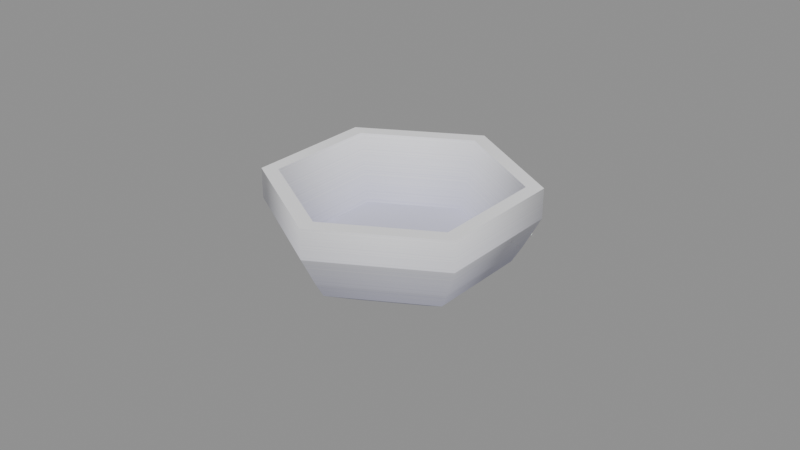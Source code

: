 # Source: prop_food_bowl.blend  (saved by Blender 5.2.45; exported with 4.5.12 LTS)
import bpy
from mathutils import Matrix  # noqa: F401  (used for matrix-valued properties, if any)

bpy.ops.wm.read_factory_settings(use_empty=True)
scene = bpy.context.scene
scene.name = 'Scene'

# ---- images (referenced by path relative to the original .blend; pixels are not part of the script)
import os
ASSET_DIR = os.environ.get("B2B_ASSET_DIR", "")  # directory of the original .blend (textures are referenced by path, not embedded)
HERE = os.path.dirname(os.path.abspath(__file__))  # packed textures are extracted next to this script under _unpacked/

def load_image(name, relpath, width, height, colorspace="sRGB"):
    """Load a texture the original file referenced (path relative to the .blend, or extracted next to this script)."""
    p = next((c for c in (os.path.join(HERE, relpath), os.path.join(ASSET_DIR, relpath)) if relpath and os.path.exists(c)), "")
    if p:
        img = bpy.data.images.load(p, check_existing=True)
        img.name = name
    else:  # same state as the original file: an image datablock whose file is absent (Cycles renders it pink)
        img = bpy.data.images.new(name, width, height)
        img.source = "FILE"
        img.filepath = "//" + (relpath or name)
    img.colorspace_settings.name = colorspace
    return img
img_colormap = load_image('colormap', '_unpacked/colormap.95c80a15.png', 512, 512, 'sRGB')

# ---- materials (node trees are filled in below, after node groups)
mat_colormap = bpy.data.materials.new('colormap')

# ---- material node trees
mat_colormap.use_nodes = True; mat_colormap.node_tree.nodes.clear()
_N = mat_colormap.node_tree.nodes; _L = mat_colormap.node_tree.links
n0 = _N.new('ShaderNodeBsdfPrincipled'); n0.name = 'Principled BSDF'; n0.location = (10, 300)
n0.inputs[2].default_value = 1.0
n0.inputs[10].default_value = 0.005
n1 = _N.new('ShaderNodeOutputMaterial'); n1.name = 'Material Output'; n1.location = (300, 300)
n2 = _N.new('ShaderNodeTexImage'); n2.name = 'Image Texture'; n2.location = (-440, 210)
n2.label = 'BASE COLOR'
n2.image = img_colormap
n2.interpolation = 'Closest'
n3 = _N.new('ShaderNodeMapping'); n3.name = 'Mapping'; n3.location = (-700, 240)
n4 = _N.new('ShaderNodeUVMap'); n4.name = 'UV Map'; n4.location = (-960, 140)
n4.width = 160
n4.uv_map = 'UVMap'
_L.new(n0.outputs[0], n1.inputs[0])
_L.new(n2.outputs[0], n0.inputs[0])
_L.new(n3.outputs[0], n2.inputs[0])
_L.new(n4.outputs[0], n3.inputs[0])
n1.is_active_output = True

# ---- meshes
me_bowl = bpy.data.meshes.new('bowl')
me_bowl.from_pydata([(0.02847, 0.01644, 0.006083), (0.02847, -0.01644, 0.006083), (4.747e-17, 0.03288, 0.006083), (4.747e-17, -0.03288, 0.006083), (-0.02847, 0.01644, 0.006083), (-0.02847, -0.01644, 0.006083), (0.01891, -0.01092, 0.0), (0.01891, 0.01092, 0.0), (-2.848e-16, -0.02183, 0.0), (-2.848e-16, 0.02183, 0.0), (-0.01891, -0.01092, 0.0), (-0.01891, 0.01092, 0.0), (0.02581, 0.0149, 0.009026), (0.02581, -0.0149, 0.009026), (4.747e-17, 0.02981, 0.009026), (4.747e-17, -0.02981, 0.009026), (-0.02581, 0.0149, 0.009026), (-0.02581, -0.0149, 0.009026), (-0.02581, -0.0149, 0.009026), (-0.0311, -0.01796, 0.03024), (-0.02581, 0.0149, 0.009026), (4.747e-17, -0.02981, 0.009026), (-0.0311, 0.01796, 0.03024), (1.424e-16, -0.03591, 0.03024), (1.424e-16, 0.03591, 0.03024), (0.02581, -0.0149, 0.009026), (4.747e-17, 0.02981, 0.009026), (0.0311, -0.01796, 0.03024), (0.0311, 0.01796, 0.03024), (0.02581, 0.0149, 0.009026), (0.03104, -0.01792, 0.01101), (4.747e-17, -0.03584, 0.01101), (0.03551, -0.0205, 0.02075), (0.03104, 0.01792, 0.01101), (1.424e-16, -0.041, 0.02075), (0.03551, 0.0205, 0.02075), (-0.03104, -0.01792, 0.01101), (1.424e-16, 0.041, 0.02075), (-0.03551, -0.0205, 0.02075), (4.747e-17, 0.03584, 0.01101), (-0.03104, 0.01792, 0.01101), (-0.03551, 0.0205, 0.02075), (0.03551, 0.0205, 0.03024), (1.424e-16, 0.041, 0.03024), (0.03551, 0.0205, 0.02075), (0.03551, -0.0205, 0.03024), (1.424e-16, 0.041, 0.02075), (0.03551, -0.0205, 0.02075), (1.424e-16, -0.041, 0.02075), (1.424e-16, -0.041, 0.03024), (-0.03551, 0.0205, 0.03024), (-0.03551, 0.0205, 0.02075), (-0.03551, -0.0205, 0.02075), (-0.03551, -0.0205, 0.03024), (-0.01891, -0.01092, 0.0), (-0.01891, 0.01092, 0.0), (-0.02847, -0.01644, 0.006083), (-2.848e-16, -0.02183, 0.0), (-0.02847, 0.01644, 0.006083), (4.747e-17, -0.03288, 0.006083), (-2.848e-16, 0.02183, 0.0), (4.747e-17, 0.03288, 0.006083), (0.01891, 0.01092, 0.0), (0.02847, 0.01644, 0.006083), (0.01891, -0.01092, 0.0), (0.02847, -0.01644, 0.006083), (0.02847, -0.01644, 0.006083), (4.747e-17, -0.03288, 0.006083), (0.03104, -0.01792, 0.01101), (0.02847, 0.01644, 0.006083), (4.747e-17, -0.03584, 0.01101), (0.03104, 0.01792, 0.01101), (-0.02847, -0.01644, 0.006083), (4.747e-17, 0.03584, 0.01101), (-0.03104, -0.01792, 0.01101), (4.747e-17, 0.03288, 0.006083), (-0.02847, 0.01644, 0.006083), (-0.03104, 0.01792, 0.01101), (-0.03551, -0.0205, 0.03024), (-0.0311, -0.01796, 0.03024), (1.424e-16, -0.041, 0.03024), (-0.03551, 0.0205, 0.03024), (1.424e-16, -0.03591, 0.03024), (-0.0311, 0.01796, 0.03024), (0.0311, -0.01796, 0.03024), (1.424e-16, 0.03591, 0.03024), (0.03551, -0.0205, 0.03024), (1.424e-16, 0.041, 0.03024), (0.0311, 0.01796, 0.03024), (0.03551, 0.0205, 0.03024)], [], [(2, 1, 0), (1, 2, 3), (3, 2, 4), (3, 4, 5), (8, 7, 6), (7, 8, 9), (9, 8, 10), (9, 10, 11), (14, 13, 12), (13, 14, 15), (15, 14, 16), (15, 16, 17), (20, 19, 18), (19, 21, 18), (19, 20, 22), (21, 19, 23), (20, 24, 22), (23, 25, 21), (24, 20, 26), (25, 23, 27), (26, 28, 24), (27, 29, 25), (29, 27, 28), (28, 26, 29), (32, 31, 30), (33, 32, 30), (31, 32, 34), (32, 33, 35), (34, 36, 31), (33, 37, 35), (36, 34, 38), (37, 33, 39), (38, 40, 36), (39, 41, 37), (41, 39, 40), (40, 38, 41), (44, 43, 42), (45, 44, 42), (43, 44, 46), (44, 45, 47), (45, 48, 47), (48, 45, 49), (46, 50, 43), (50, 46, 51), (49, 52, 48), (52, 50, 51), (52, 49, 53), (50, 52, 53), (56, 55, 54), (57, 56, 54), (55, 56, 58), (56, 57, 59), (58, 60, 55), (60, 58, 61), (61, 62, 60), (62, 61, 63), (64, 59, 57), (63, 64, 62), (59, 64, 65), (64, 63, 65), (68, 67, 66), (69, 68, 66), (67, 68, 70), (68, 69, 71), (70, 72, 67), (69, 73, 71), (72, 70, 74), (73, 69, 75), (74, 76, 72), (75, 77, 73), (77, 75, 76), (76, 74, 77), (80, 79, 78), (78, 79, 81), (80, 82, 79), (83, 81, 79), (80, 84, 82), (85, 81, 83), (86, 84, 80), (85, 87, 81), (84, 86, 88), (88, 87, 85), (89, 88, 86), (88, 89, 87)])
me_bowl.polygons.foreach_set('use_smooth', [0, 0, 0, 0, 0, 0, 0, 0, 0, 0, 0, 0, 1, 1, 1, 1, 1, 1, 1, 1, 1, 1, 1, 1, 1, 1, 1, 1, 1, 1, 1, 1, 1, 1, 1, 1, 1, 1, 1, 1, 1, 1, 1, 1, 1, 1, 1, 1, 1, 1, 1, 1, 1, 1, 1, 1, 1, 1, 1, 1, 1, 1, 1, 1, 1, 1, 1, 1, 1, 1, 1, 1, 0, 0, 0, 0, 0, 0, 0, 0, 0, 0, 0, 0])
_uv = me_bowl.uv_layers.new(name='UVMap')
_uv.uv.foreach_set('vector', [0.9688, 0.06523, 0.9688, 0.06523, 0.9688, 0.06523, 0.9688, 0.06523, 0.9688, 0.06523, 0.9688, 0.06523, 0.9688, 0.06523, 0.9688, 0.06523, 0.9688, 0.06523, 0.9688, 0.06523, 0.9688, 0.06523, 0.9688, 0.06523, 0.9688, 0.025, 0.9688, 0.025, 0.9688, 0.025, 0.9688, 0.025, 0.9688, 0.025, 0.9688, 0.025, 0.9688, 0.025, 0.9688, 0.025, 0.9688, 0.025, 0.9688, 0.025, 0.9688, 0.025, 0.9688, 0.025, 0.9688, 0.0847, 0.9688, 0.0847, 0.9688, 0.0847, 0.9688, 0.0847, 0.9688, 0.0847, 0.9688, 0.0847, 0.9688, 0.0847, 0.9688, 0.0847, 0.9688, 0.0847, 0.9688, 0.0847, 0.9688, 0.0847, 0.9688, 0.0847, 0.9688, 0.0847, 0.9688, 0.225, 0.9688, 0.0847, 0.9688, 0.225, 0.9688, 0.0847, 0.9688, 0.0847, 0.9688, 0.225, 0.9688, 0.0847, 0.9688, 0.225, 0.9688, 0.0847, 0.9688, 0.225, 0.9688, 0.225, 0.9688, 0.0847, 0.9688, 0.225, 0.9688, 0.225, 0.9688, 0.225, 0.9688, 0.0847, 0.9688, 0.0847, 0.9688, 0.225, 0.9688, 0.0847, 0.9688, 0.0847, 0.9688, 0.0847, 0.9688, 0.225, 0.9688, 0.225, 0.9688, 0.0847, 0.9688, 0.225, 0.9688, 0.225, 0.9688, 0.225, 0.9688, 0.0847, 0.9688, 0.0847, 0.9688, 0.0847, 0.9688, 0.225, 0.9688, 0.225, 0.9688, 0.225, 0.9688, 0.0847, 0.9688, 0.0847, 0.9688, 0.1622, 0.9688, 0.09785, 0.9688, 0.09785, 0.9688, 0.09785, 0.9688, 0.1622, 0.9688, 0.09785, 0.9688, 0.09785, 0.9688, 0.1622, 0.9688, 0.1622, 0.9688, 0.1622, 0.9688, 0.09785, 0.9688, 0.1622, 0.9688, 0.1622, 0.9688, 0.09785, 0.9688, 0.09785, 0.9688, 0.09785, 0.9688, 0.1622, 0.9688, 0.1622, 0.9688, 0.09785, 0.9688, 0.1622, 0.9688, 0.1622, 0.9688, 0.1622, 0.9688, 0.09785, 0.9688, 0.09785, 0.9688, 0.1622, 0.9688, 0.09785, 0.9688, 0.09785, 0.9688, 0.09785, 0.9688, 0.1622, 0.9688, 0.1622, 0.9688, 0.1622, 0.9688, 0.09785, 0.9688, 0.09785, 0.9688, 0.09785, 0.9688, 0.1622, 0.9688, 0.1622, 0.9688, 0.1622, 0.9688, 0.225, 0.9688, 0.225, 0.9688, 0.225, 0.9688, 0.1622, 0.9688, 0.225, 0.9688, 0.225, 0.9688, 0.1622, 0.9688, 0.1622, 0.9688, 0.1622, 0.9688, 0.225, 0.9688, 0.1622, 0.9688, 0.225, 0.9688, 0.1622, 0.9688, 0.1622, 0.9688, 0.1622, 0.9688, 0.225, 0.9688, 0.225, 0.9688, 0.1622, 0.9688, 0.225, 0.9688, 0.225, 0.9688, 0.225, 0.9688, 0.1622, 0.9688, 0.1622, 0.9688, 0.225, 0.9688, 0.1622, 0.9688, 0.1622, 0.9688, 0.1622, 0.9688, 0.225, 0.9688, 0.1622, 0.9688, 0.1622, 0.9688, 0.225, 0.9688, 0.225, 0.9688, 0.225, 0.9688, 0.1622, 0.9688, 0.225, 0.9688, 0.06523, 0.9688, 0.025, 0.9688, 0.025, 0.9688, 0.025, 0.9688, 0.06523, 0.9688, 0.025, 0.9688, 0.025, 0.9688, 0.06523, 0.9688, 0.06523, 0.9688, 0.06523, 0.9688, 0.025, 0.9688, 0.06523, 0.9688, 0.06523, 0.9688, 0.025, 0.9688, 0.025, 0.9688, 0.025, 0.9688, 0.06523, 0.9688, 0.06523, 0.9688, 0.06523, 0.9688, 0.025, 0.9688, 0.025, 0.9688, 0.025, 0.9688, 0.06523, 0.9688, 0.06523, 0.9688, 0.025, 0.9688, 0.06523, 0.9688, 0.025, 0.9688, 0.06523, 0.9688, 0.025, 0.9688, 0.025, 0.9688, 0.06523, 0.9688, 0.025, 0.9688, 0.06523, 0.9688, 0.025, 0.9688, 0.06523, 0.9688, 0.06523, 0.9688, 0.09785, 0.9688, 0.06523, 0.9688, 0.06523, 0.9688, 0.06523, 0.9688, 0.09785, 0.9688, 0.06523, 0.9688, 0.06523, 0.9688, 0.09785, 0.9688, 0.09785, 0.9688, 0.09785, 0.9688, 0.06523, 0.9688, 0.09785, 0.9688, 0.09785, 0.9688, 0.06523, 0.9688, 0.06523, 0.9688, 0.06523, 0.9688, 0.09785, 0.9688, 0.09785, 0.9688, 0.06523, 0.9688, 0.09785, 0.9688, 0.09785, 0.9688, 0.09785, 0.9688, 0.06523, 0.9688, 0.06523, 0.9688, 0.09785, 0.9688, 0.06523, 0.9688, 0.06523, 0.9688, 0.06523, 0.9688, 0.09785, 0.9688, 0.09785, 0.9688, 0.09785, 0.9688, 0.06523, 0.9688, 0.06523, 0.9688, 0.06523, 0.9688, 0.09785, 0.9688, 0.09785, 0.9688, 0.225, 0.9688, 0.225, 0.9688, 0.225, 0.9688, 0.225, 0.9688, 0.225, 0.9688, 0.225, 0.9688, 0.225, 0.9688, 0.225, 0.9688, 0.225, 0.9688, 0.225, 0.9688, 0.225, 0.9688, 0.225, 0.9688, 0.225, 0.9688, 0.225, 0.9688, 0.225, 0.9688, 0.225, 0.9688, 0.225, 0.9688, 0.225, 0.9688, 0.225, 0.9688, 0.225, 0.9688, 0.225, 0.9688, 0.225, 0.9688, 0.225, 0.9688, 0.225, 0.9688, 0.225, 0.9688, 0.225, 0.9688, 0.225, 0.9688, 0.225, 0.9688, 0.225, 0.9688, 0.225, 0.9688, 0.225, 0.9688, 0.225, 0.9688, 0.225, 0.9688, 0.225, 0.9688, 0.225, 0.9688, 0.225])
me_bowl.materials.append(mat_colormap)
me_bowl.update()
me_bowl.normals_split_custom_set([tuple(v) for v in zip(*[iter([-3.109e-08, 0.0, 1.0, -3.109e-08, 0.0, 1.0, -3.109e-08, 0.0, 1.0, 0.0, 0.0, 1.0, 0.0, 0.0, 1.0, 0.0, 0.0, 1.0, -1.554e-08, 0.0, 1.0, -1.554e-08, 0.0, 1.0, -1.554e-08, 0.0, 1.0, 3.109e-08, 0.0, 1.0, 3.109e-08, 0.0, 1.0, 3.109e-08, 0.0, 1.0, 0.0, 0.0, -1.0, 0.0, 0.0, -1.0, 0.0, 0.0, -1.0, 0.0, 0.0, -1.0, 0.0, 0.0, -1.0, 0.0, 0.0, -1.0, 0.0, 0.0, -1.0, 0.0, 0.0, -1.0, 0.0, 0.0, -1.0, 0.0, 0.0, -1.0, 0.0, 0.0, -1.0, 0.0, 0.0, -1.0, 0.0, 0.0, 1.0, 0.0, 0.0, 1.0, 0.0, 0.0, 1.0, 0.0, 0.0, 1.0, 0.0, 0.0, 1.0, 0.0, 0.0, 1.0, 0.0, 0.0, 1.0, 0.0, 0.0, 1.0, 0.0, 0.0, 1.0, 0.0, 0.0, 1.0, 0.0, 0.0, 1.0, 0.0, 0.0, 1.0, 0.8322, -0.4805, 0.2766, 0.8322, 0.4805, 0.2766, 0.8322, 0.4805, 0.2766, 0.8322, 0.4805, 0.2766, 2.133e-06, 0.961, 0.2766, 0.8322, 0.4805, 0.2766, 0.8322, 0.4805, 0.2766, 0.8322, -0.4805, 0.2766, 0.8322, -0.4805, 0.2766, 2.133e-06, 0.961, 0.2766, 0.8322, 0.4805, 0.2766, -4.831e-06, 0.961, 0.2766, 0.8322, -0.4805, 0.2766, 4.831e-06, -0.961, 0.2766, 0.8322, -0.4805, 0.2766, -4.831e-06, 0.961, 0.2766, -0.8322, 0.4805, 0.2766, 2.133e-06, 0.961, 0.2766, 4.831e-06, -0.961, 0.2766, 0.8322, -0.4805, 0.2766, -2.133e-06, -0.961, 0.2766, -0.8322, 0.4805, 0.2766, -4.831e-06, 0.961, 0.2766, -0.8322, 0.4805, 0.2766, -2.133e-06, -0.961, 0.2766, -0.8322, -0.4805, 0.2766, 4.831e-06, -0.961, 0.2766, -0.8322, 0.4805, 0.2766, -0.8322, -0.4805, 0.2766, -0.8322, 0.4805, 0.2766, -0.8322, -0.4805, 0.2766, -0.8322, 0.4805, 0.2766, -0.8322, -0.4805, 0.2766, -0.8322, -0.4805, 0.2766, -2.133e-06, -0.961, 0.2766, -0.8322, -0.4805, 0.2766, 0.7651, -0.4417, -0.4685, -3.536e-06, -0.8835, -0.4685, 0.7651, -0.4417, -0.4685, 0.7651, 0.4417, -0.4685, 0.7651, -0.4417, -0.4685, 0.7651, -0.4417, -0.4685, -3.536e-06, -0.8835, -0.4685, 0.7651, -0.4417, -0.4685, 1.038e-05, -0.8835, -0.4685, 0.7651, -0.4417, -0.4685, 0.7651, 0.4417, -0.4685, 0.7651, 0.4417, -0.4685, 1.038e-05, -0.8835, -0.4685, -0.7651, -0.4417, -0.4685, -3.536e-06, -0.8835, -0.4685, 0.7651, 0.4417, -0.4685, -1.038e-05, 0.8835, -0.4685, 0.7651, 0.4417, -0.4685, -0.7651, -0.4417, -0.4685, 1.038e-05, -0.8835, -0.4685, -0.7651, -0.4417, -0.4685, -1.038e-05, 0.8835, -0.4685, 0.7651, 0.4417, -0.4685, 3.536e-06, 0.8835, -0.4685, -0.7651, -0.4417, -0.4685, -0.7651, 0.4417, -0.4685, -0.7651, -0.4417, -0.4685, 3.536e-06, 0.8835, -0.4685, -0.7651, 0.4417, -0.4685, -1.038e-05, 0.8835, -0.4685, -0.7651, 0.4417, -0.4685, 3.536e-06, 0.8835, -0.4685, -0.7651, 0.4417, -0.4685, -0.7651, 0.4417, -0.4685, -0.7651, -0.4417, -0.4685, -0.7651, 0.4417, -0.4685, 0.866, 0.5, 0.0, -9.749e-06, 1.0, 0.0, 0.866, 0.5, 0.0, 0.866, -0.5, 0.0, 0.866, 0.5, 0.0, 0.866, 0.5, 0.0, -9.749e-06, 1.0, 0.0, 0.866, 0.5, 0.0, 9.749e-06, 1.0, 0.0, 0.866, 0.5, 0.0, 0.866, -0.5, 0.0, 0.866, -0.5, 0.0, 0.866, -0.5, 0.0, -9.749e-06, -1.0, 0.0, 0.866, -0.5, 0.0, -9.749e-06, -1.0, 0.0, 0.866, -0.5, 0.0, 9.749e-06, -1.0, 0.0, 9.749e-06, 1.0, 0.0, -0.866, 0.5, 0.0, -9.749e-06, 1.0, 0.0, -0.866, 0.5, 0.0, 9.749e-06, 1.0, 0.0, -0.866, 0.5, 0.0, 9.749e-06, -1.0, 0.0, -0.866, -0.5, 0.0, -9.749e-06, -1.0, 0.0, -0.866, -0.5, 0.0, -0.866, 0.5, 0.0, -0.866, 0.5, 0.0, -0.866, -0.5, 0.0, 9.749e-06, -1.0, 0.0, -0.866, -0.5, 0.0, -0.866, 0.5, 0.0, -0.866, -0.5, 0.0, -0.866, -0.5, 0.0, -0.4177, -0.2412, -0.876, -0.4177, 0.2412, -0.876, -0.4177, -0.2412, -0.876, 7.67e-06, -0.4823, -0.876, -0.4177, -0.2412, -0.876, -0.4177, -0.2412, -0.876, -0.4177, 0.2412, -0.876, -0.4177, -0.2412, -0.876, -0.4177, 0.2412, -0.876, -0.4177, -0.2412, -0.876, 7.67e-06, -0.4823, -0.876, 6.008e-06, -0.4823, -0.876, -0.4177, 0.2412, -0.876, 7.672e-06, 0.4823, -0.876, -0.4177, 0.2412, -0.876, 7.672e-06, 0.4823, -0.876, -0.4177, 0.2412, -0.876, 6.008e-06, 0.4823, -0.876, 6.008e-06, 0.4823, -0.876, 0.4177, 0.2412, -0.876, 7.672e-06, 0.4823, -0.876, 0.4177, 0.2412, -0.876, 6.008e-06, 0.4823, -0.876, 0.4177, 0.2412, -0.876, 0.4177, -0.2412, -0.876, 6.008e-06, -0.4823, -0.876, 7.67e-06, -0.4823, -0.876, 0.4177, 0.2412, -0.876, 0.4177, -0.2412, -0.876, 0.4177, 0.2412, -0.876, 6.008e-06, -0.4823, -0.876, 0.4177, -0.2412, -0.876, 0.4177, -0.2412, -0.876, 0.4177, -0.2412, -0.876, 0.4177, 0.2412, -0.876, 0.4177, -0.2412, -0.876, 0.7426, -0.4287, -0.5145, -1.368e-05, -0.8575, -0.5145, 0.7426, -0.4287, -0.5145, 0.7426, 0.4287, -0.5145, 0.7426, -0.4287, -0.5145, 0.7426, -0.4287, -0.5145, -1.368e-05, -0.8575, -0.5145, 0.7426, -0.4287, -0.5145, 1.061e-05, -0.8575, -0.5145, 0.7426, -0.4287, -0.5145, 0.7426, 0.4287, -0.5145, 0.7426, 0.4287, -0.5145, 1.061e-05, -0.8575, -0.5145, -0.7426, -0.4287, -0.5145, -1.368e-05, -0.8575, -0.5145, 0.7426, 0.4287, -0.5145, -1.061e-05, 0.8575, -0.5145, 0.7426, 0.4287, -0.5145, -0.7426, -0.4287, -0.5145, 1.061e-05, -0.8575, -0.5145, -0.7426, -0.4288, -0.5145, -1.061e-05, 0.8575, -0.5145, 0.7426, 0.4287, -0.5145, 1.368e-05, 0.8575, -0.5145, -0.7426, -0.4288, -0.5145, -0.7426, 0.4288, -0.5145, -0.7426, -0.4287, -0.5145, 1.368e-05, 0.8575, -0.5145, -0.7426, 0.4287, -0.5145, -1.061e-05, 0.8575, -0.5145, -0.7426, 0.4287, -0.5145, 1.368e-05, 0.8575, -0.5145, -0.7426, 0.4288, -0.5145, -0.7426, 0.4288, -0.5145, -0.7426, -0.4288, -0.5145, -0.7426, 0.4287, -0.5145, 8.056e-08, 0.0, 1.0, 8.056e-08, 0.0, 1.0, 8.056e-08, 0.0, 1.0, 0.0, 0.0, 1.0, 0.0, 0.0, 1.0, 0.0, 0.0, 1.0, 0.0, 0.0, 1.0, 0.0, 0.0, 1.0, 0.0, 0.0, 1.0, -1.472e-06, 0.0, 1.0, -1.472e-06, 0.0, 1.0, -1.472e-06, 0.0, 1.0, 0.0, 0.0, 1.0, 0.0, 0.0, 1.0, 0.0, 0.0, 1.0, -2.759e-07, 0.0, 1.0, -2.759e-07, 0.0, 1.0, -2.759e-07, 0.0, 1.0, 0.0, 0.0, 1.0, 0.0, 0.0, 1.0, 0.0, 0.0, 1.0, 0.0, 0.0, 1.0, 0.0, 0.0, 1.0, 0.0, 0.0, 1.0, 1.472e-06, 0.0, 1.0, 1.472e-06, 0.0, 1.0, 1.472e-06, 0.0, 1.0, 1.839e-07, 0.0, 1.0, 1.839e-07, 0.0, 1.0, 1.839e-07, 0.0, 1.0, 0.0, 0.0, 1.0, 0.0, 0.0, 1.0, 0.0, 0.0, 1.0, 0.0, 0.0, 1.0, 0.0, 0.0, 1.0, 0.0, 0.0, 1.0])] * 3)])

# ---- objects
ob_prop_food_bowl = bpy.data.objects.new('prop_food_bowl', me_bowl)

# ---- transforms, parenting, visibility, modifiers, constraints
ob_prop_food_bowl.location = (0.0, 0.0, 0.0)
ob_prop_food_bowl.rotation_mode = 'QUATERNION'
ob_prop_food_bowl.rotation_quaternion = (1.0, 0.0, 0.0, 0.0)

# ---- collection membership
scene.collection.objects.link(ob_prop_food_bowl)

# ---- scene / render settings (as saved in the file)
scene.frame_start = 1; scene.frame_end = 250; scene.frame_set(1)
scene.render.engine = 'BLENDER_EEVEE_NEXT'
scene.render.bake_bias = 0.0
scene.render.bake_samples = 0
scene.render.compositor_device = 'GPU'
scene.eevee.use_volume_custom_range = False
scene.eevee.fast_gi_thickness_near = 0.1
scene.eevee.fast_gi_thickness_far = 0.0
scene.eevee.ray_tracing_options.screen_trace_thickness = 0.1
bpy.context.view_layer.update()

# ---- added for rendering (the .blend has no active camera and no usable light): camera, sun + grey world if the file has none
cam_auto = bpy.data.cameras.new('AutoCamera')
cam_auto.lens = 50.0
cam_auto.sensor_width = 36.0
cam_auto.clip_end = 1000.0
ob_auto_camera = bpy.data.objects.new('AutoCamera', cam_auto)
scene.collection.objects.link(ob_auto_camera)
ob_auto_camera.location = (0.185045, -0.222054, 0.163155)
ob_auto_camera.rotation_euler = (1.09748, -7.21219e-08, 0.694738)
scene.camera = ob_auto_camera
light_auto_sun = bpy.data.lights.new('AutoSun', 'SUN')
light_auto_sun.energy = 3.0
light_auto_sun.angle = 0.0523599
ob_auto_sun = bpy.data.objects.new('AutoSun', light_auto_sun)
scene.collection.objects.link(ob_auto_sun)
ob_auto_sun.rotation_euler = (0.872665, 0.174533, 0.523599)
if scene.world is None:
    world_auto = bpy.data.worlds.new('AutoWorld')
    world_auto.color = (0.3, 0.3, 0.3)
    scene.world = world_auto
bpy.context.view_layer.update()
